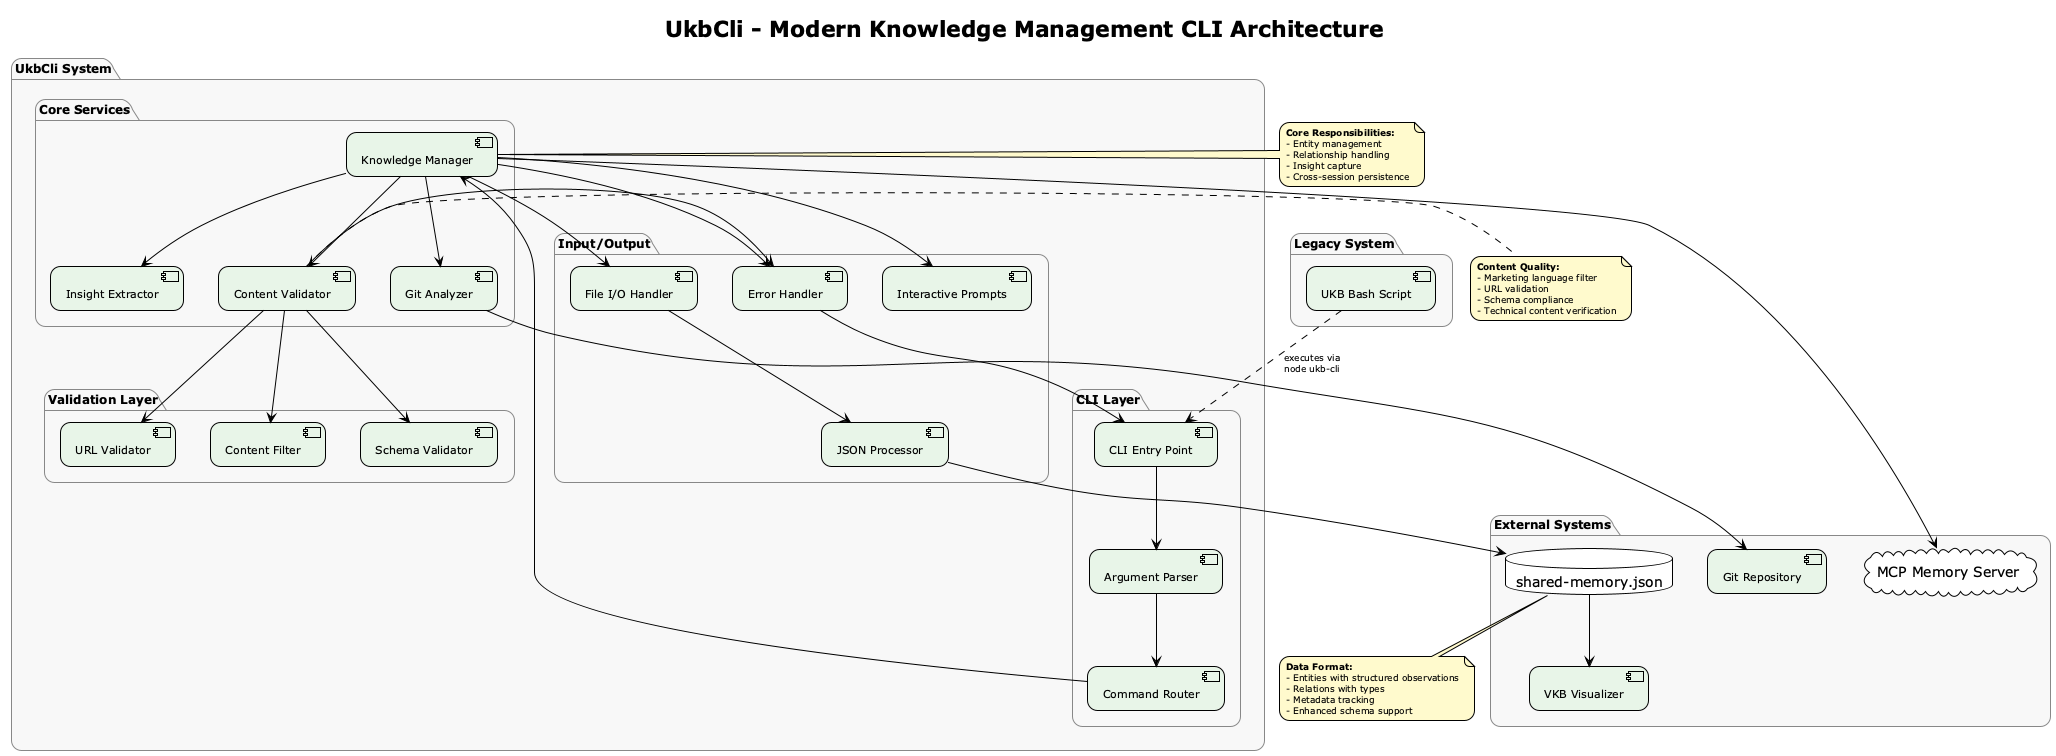

The diagram above was rendered by PlantUML. Its source (embedded in the PNG):
@startuml ukb-cli-architecture
!theme plain
skinparam backgroundColor white
skinparam roundcorner 20
skinparam shadowing false
title UkbCli - Modern Knowledge Management CLI Architecture

skinparam component {
  BackgroundColor #E8F5E8
  FontSize 11
  FontColor #000000
}
skinparam package {
  BackgroundColor #F8F8F8
  BorderColor #888888
  FontSize 12
  FontColor #000000
}
skinparam note {
  BackgroundColor #FFFACD
  FontSize 9
  FontColor #000000
}
skinparam arrow {
  FontSize 9
  FontColor #000000
}

package "UkbCli System" {
  
  package "CLI Layer" {
    [CLI Entry Point] as cli
    [Argument Parser] as parser
    [Command Router] as router
  }
  
  package "Core Services" {
    [Knowledge Manager] as km
    [Git Analyzer] as git
    [Insight Extractor] as extractor
    [Content Validator] as validator
  }
  
  package "Input/Output" {
    [Interactive Prompts] as prompts
    [File I/O Handler] as fileio
    [JSON Processor] as json
    [Error Handler] as error
  }
  
  package "Validation Layer" {
    [URL Validator] as urlval
    [Content Filter] as filter
    [Schema Validator] as schema
  }
}

package "External Systems" {
  database "shared-memory.json" as memory
  cloud "MCP Memory Server" as mcp
  [Git Repository] as gitrepo
  [VKB Visualizer] as vkb
}

package "Legacy System" {
  [UKB Bash Script] as ukb_legacy
}

' CLI Flow
cli --> parser
parser --> router
router --> km

' Core Service Interactions
km --> git
km --> extractor
km --> validator
km --> prompts
km --> fileio

' Validation Flow
validator --> urlval
validator --> filter
validator --> schema

' Data Flow
fileio --> json
json --> memory
km --> mcp
memory --> vkb

' Git Integration
git --> gitrepo

' Error Handling
error --> cli
km --> error
validator --> error

' Legacy Integration
ukb_legacy ..> cli : "executes via\nnode ukb-cli"

note right of km
  **Core Responsibilities:**
  - Entity management
  - Relationship handling
  - Insight capture
  - Cross-session persistence
end note

note right of validator
  **Content Quality:**
  - Marketing language filter
  - URL validation
  - Schema compliance
  - Technical content verification
end note

note bottom of memory
  **Data Format:**
  - Entities with structured observations
  - Relations with types
  - Metadata tracking
  - Enhanced schema support
end note

@enduml